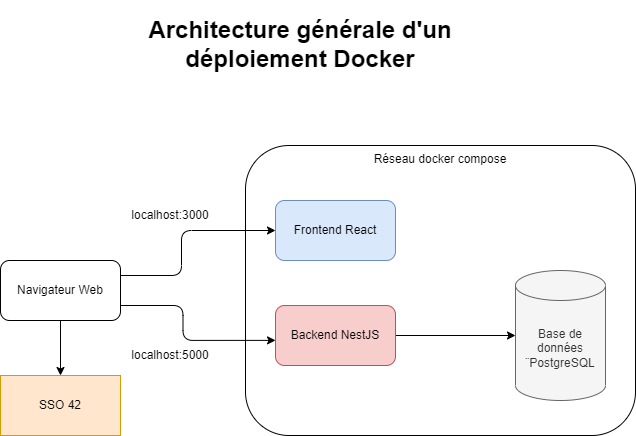

The diagram above was exported from draw.io. Its source (the exported page's mxGraphModel, read from the mxfile embedded in the PNG):
<mxGraphModel dx="1422" dy="762" grid="1" gridSize="10" guides="1" tooltips="1" connect="1" arrows="1" fold="1" page="1" pageScale="1" pageWidth="827" pageHeight="1169" math="0" shadow="0">
  <root>
    <mxCell id="0" />
    <mxCell id="1" parent="0" />
    <mxCell id="-88nLO3xHm6KAOz5BxEp-2" value="Réseau docker compose" style="rounded=1;whiteSpace=wrap;html=1;fillColor=none;verticalAlign=top;" parent="1" vertex="1">
      <mxGeometry x="325" y="195" width="390" height="290" as="geometry" />
    </mxCell>
    <mxCell id="Jt3ptd6-4pmwFxPaotm3-2" value="Base de données ¨PostgreSQL" style="shape=cylinder3;whiteSpace=wrap;html=1;boundedLbl=1;backgroundOutline=1;size=15;fillColor=#f5f5f5;fontColor=#333333;strokeColor=#666666;" parent="1" vertex="1">
      <mxGeometry x="595" y="320" width="90" height="130" as="geometry" />
    </mxCell>
    <mxCell id="Jt3ptd6-4pmwFxPaotm3-13" style="edgeStyle=orthogonalEdgeStyle;rounded=0;orthogonalLoop=1;jettySize=auto;html=1;exitX=1;exitY=0.5;exitDx=0;exitDy=0;entryX=0;entryY=0.5;entryDx=0;entryDy=0;entryPerimeter=0;" parent="1" source="Jt3ptd6-4pmwFxPaotm3-3" target="Jt3ptd6-4pmwFxPaotm3-2" edge="1">
      <mxGeometry relative="1" as="geometry" />
    </mxCell>
    <mxCell id="Jt3ptd6-4pmwFxPaotm3-3" value="Backend NestJS" style="rounded=1;whiteSpace=wrap;html=1;fillColor=#f8cecc;strokeColor=#b85450;" parent="1" vertex="1">
      <mxGeometry x="355" y="355" width="120" height="60" as="geometry" />
    </mxCell>
    <mxCell id="Jt3ptd6-4pmwFxPaotm3-8" value="Frontend React" style="rounded=1;whiteSpace=wrap;html=1;fillColor=#dae8fc;strokeColor=#6c8ebf;" parent="1" vertex="1">
      <mxGeometry x="355" y="250" width="120" height="60" as="geometry" />
    </mxCell>
    <mxCell id="-88nLO3xHm6KAOz5BxEp-5" style="edgeStyle=orthogonalEdgeStyle;orthogonalLoop=1;jettySize=auto;html=1;exitX=1;exitY=0.25;exitDx=0;exitDy=0;entryX=0;entryY=0.5;entryDx=0;entryDy=0;rounded=1;" parent="1" source="Jt3ptd6-4pmwFxPaotm3-9" target="Jt3ptd6-4pmwFxPaotm3-8" edge="1">
      <mxGeometry relative="1" as="geometry">
        <Array as="points">
          <mxPoint x="261" y="325" />
          <mxPoint x="261" y="280" />
        </Array>
      </mxGeometry>
    </mxCell>
    <mxCell id="-88nLO3xHm6KAOz5BxEp-9" style="edgeStyle=orthogonalEdgeStyle;rounded=1;orthogonalLoop=1;jettySize=auto;html=1;exitX=1;exitY=0.75;exitDx=0;exitDy=0;entryX=0.077;entryY=0.672;entryDx=0;entryDy=0;entryPerimeter=0;" parent="1" source="Jt3ptd6-4pmwFxPaotm3-9" target="-88nLO3xHm6KAOz5BxEp-2" edge="1">
      <mxGeometry relative="1" as="geometry" />
    </mxCell>
    <mxCell id="hcoWQiBgcgH-6b46qyPo-2" style="edgeStyle=orthogonalEdgeStyle;rounded=0;orthogonalLoop=1;jettySize=auto;html=1;exitX=0.5;exitY=1;exitDx=0;exitDy=0;entryX=0.5;entryY=0;entryDx=0;entryDy=0;" edge="1" parent="1" source="Jt3ptd6-4pmwFxPaotm3-9" target="hcoWQiBgcgH-6b46qyPo-1">
      <mxGeometry relative="1" as="geometry" />
    </mxCell>
    <mxCell id="Jt3ptd6-4pmwFxPaotm3-9" value="Navigateur Web" style="rounded=1;whiteSpace=wrap;html=1;" parent="1" vertex="1">
      <mxGeometry x="80" y="310" width="120" height="60" as="geometry" />
    </mxCell>
    <mxCell id="Jt3ptd6-4pmwFxPaotm3-23" value="&lt;h1&gt;Architecture générale d'un déploiement Docker&lt;/h1&gt;" style="text;html=1;strokeColor=none;fillColor=none;spacing=5;spacingTop=-20;whiteSpace=wrap;overflow=hidden;rounded=0;align=center;" parent="1" vertex="1">
      <mxGeometry x="195" y="60" width="370" height="120" as="geometry" />
    </mxCell>
    <mxCell id="-88nLO3xHm6KAOz5BxEp-8" value="localhost:3000" style="text;html=1;strokeColor=none;fillColor=none;align=center;verticalAlign=middle;whiteSpace=wrap;rounded=0;" parent="1" vertex="1">
      <mxGeometry x="185" y="240" width="130" height="50" as="geometry" />
    </mxCell>
    <mxCell id="-88nLO3xHm6KAOz5BxEp-10" value="localhost:5000" style="text;html=1;strokeColor=none;fillColor=none;align=center;verticalAlign=middle;whiteSpace=wrap;rounded=0;" parent="1" vertex="1">
      <mxGeometry x="195" y="372" width="110" height="65" as="geometry" />
    </mxCell>
    <mxCell id="hcoWQiBgcgH-6b46qyPo-1" value="SSO 42" style="rounded=0;whiteSpace=wrap;html=1;fillColor=#ffe6cc;strokeColor=#d79b00;" vertex="1" parent="1">
      <mxGeometry x="80" y="425" width="120" height="60" as="geometry" />
    </mxCell>
  </root>
</mxGraphModel>